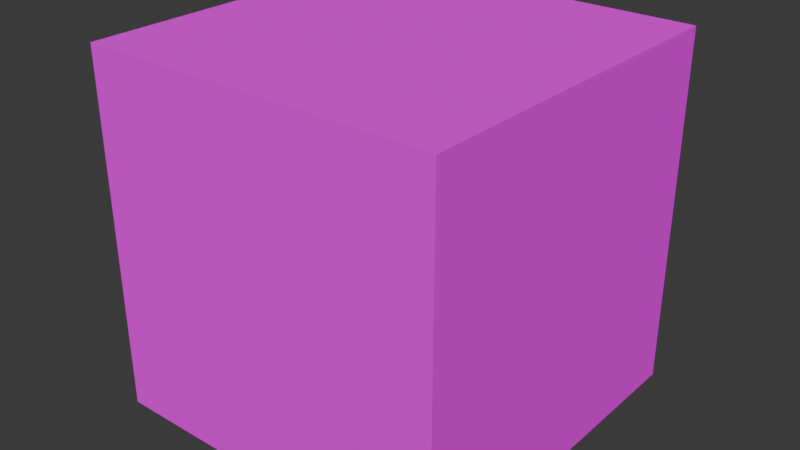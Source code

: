 # Source: model_with_external_textures.blend  (saved by Blender 4.2.67; exported with 4.5.12 LTS)
import bpy
from mathutils import Matrix  # noqa: F401  (used for matrix-valued properties, if any)

bpy.ops.wm.read_factory_settings(use_empty=True)
scene = bpy.context.scene
scene.name = 'Scene'

# ---- images (referenced by path relative to the original .blend; pixels are not part of the script)
import os
ASSET_DIR = os.environ.get("B2B_ASSET_DIR", "")  # directory of the original .blend (textures are referenced by path, not embedded)
HERE = os.path.dirname(os.path.abspath(__file__))  # packed textures are extracted next to this script under _unpacked/

def load_image(name, relpath, width, height, colorspace="sRGB"):
    """Load a texture the original file referenced (path relative to the .blend, or extracted next to this script)."""
    p = next((c for c in (os.path.join(HERE, relpath), os.path.join(ASSET_DIR, relpath)) if relpath and os.path.exists(c)), "")
    if p:
        img = bpy.data.images.load(p, check_existing=True)
        img.name = name
    else:  # same state as the original file: an image datablock whose file is absent (Cycles renders it pink)
        img = bpy.data.images.new(name, width, height)
        img.source = "FILE"
        img.filepath = "//" + (relpath or name)
    img.colorspace_settings.name = colorspace
    return img
img_test_image_dds = load_image('test_image.dds', 'textures/test_image.dds', 1024, 1024, 'sRGB')

# ---- materials (node trees are filled in below, after node groups)
mat_default = bpy.data.materials.new('default')

# ---- material node trees
mat_default.use_nodes = True; mat_default.node_tree.nodes.clear()
_N = mat_default.node_tree.nodes; _L = mat_default.node_tree.links
n0 = _N.new('ShaderNodeBsdfPrincipled'); n0.name = 'Principled BSDF'; n0.location = (-300, 0)
n0.inputs[13].default_value = 0.0
n1 = _N.new('ShaderNodeOutputMaterial'); n1.name = 'Material Output'; n1.location = (0, 0)
n2 = _N.new('ShaderNodeUVMap'); n2.name = 'UVMap 0'; n2.location = (-4200, 300)
n2.label = 'UVMap 0'
n2.uv_map = 'UVMap 0'
n3 = _N.new('ShaderNodeTexImage'); n3.name = 'DiffuseSampler'; n3.location = (-1000, 400)
n3.label = 'DiffuseSampler'
n3.image = img_test_image_dds
n4 = _N.new('NodeUndefined'); n4.name = 'matMaterialColorScale'; n4.location = (1070, -200)
n4.label = 'matMaterialColorScale'
n5 = _N.new('NodeUndefined'); n5.name = 'HardAlphaBlend'; n5.location = (1235, -200)
n5.label = 'HardAlphaBlend'
n6 = _N.new('NodeUndefined'); n6.name = 'useTessellation'; n6.location = (1400, -200)
n6.label = 'useTessellation'
n7 = _N.new('NodeUndefined'); n7.name = 'wetnessMultiplier'; n7.location = (1565, -200)
n7.label = 'wetnessMultiplier'
n8 = _N.new('NodeUndefined'); n8.name = 'globalAnimUV1'; n8.location = (1070, -350)
n8.label = 'globalAnimUV1'
n9 = _N.new('NodeUndefined'); n9.name = 'globalAnimUV0'; n9.location = (1235, -350)
n9.label = 'globalAnimUV0'
n10 = _N.new('ShaderNodeMath'); n10.name = 'Math'; n10.location = (-2700, -600)
n10.operation = 'SUBTRACT'
n10.inputs[1].default_value = 1.0
n11 = _N.new('ShaderNodeMath'); n11.name = 'Math.001'; n11.location = (-2400, -600)
n11.operation = 'MULTIPLY'
n11.inputs[1].default_value = -1.0
n12 = _N.new('ShaderNodeSeparateXYZ'); n12.name = 'Separate XYZ'; n12.location = (-3000, -600)
n13 = _N.new('ShaderNodeCombineXYZ'); n13.name = 'Combine XYZ'; n13.location = (-2100, -300)
n13.inputs[2].default_value = 1.0
n14 = _N.new('ShaderNodeVectorMath'); n14.name = 'Vector Math'; n14.location = (-1200, 0)
n14.operation = 'DOT_PRODUCT'
n15 = _N.new('ShaderNodeVectorMath'); n15.name = 'Vector Math.001'; n15.location = (-1800, -300)
n15.operation = 'DOT_PRODUCT'
n16 = _N.new('ShaderNodeMath'); n16.name = 'Math.002'; n16.location = (-1500, -300)
n16.operation = 'SUBTRACT'
n16.inputs[1].default_value = 1.0
n17 = _N.new('ShaderNodeMath'); n17.name = 'Math.003'; n17.location = (-1200, -300)
n17.operation = 'MULTIPLY'
n17.inputs[1].default_value = -1.0
n18 = _N.new('ShaderNodeCombineXYZ'); n18.name = 'Combine XYZ.001'; n18.location = (-900, 0)
_L.new(n0.outputs[0], n1.inputs[0])
_L.new(n3.outputs[0], n0.inputs[0])
_L.new(n3.outputs[1], n0.inputs[4])
_L.new(n2.outputs[0], n12.inputs[0])
_L.new(n12.outputs[1], n10.inputs[0])
_L.new(n10.outputs[0], n11.inputs[0])
_L.new(n12.outputs[0], n13.inputs[0])
_L.new(n11.outputs[0], n13.inputs[1])
_L.new(n13.outputs[0], n14.inputs[0])
_L.new(n13.outputs[0], n15.inputs[0])
_L.new(n15.outputs[1], n16.inputs[0])
_L.new(n16.outputs[0], n17.inputs[0])
_L.new(n14.outputs[1], n18.inputs[0])
_L.new(n17.outputs[0], n18.inputs[1])
_L.new(n18.outputs[0], n3.inputs[0])
n1.is_active_output = True

# ---- world
world_world = bpy.data.worlds.new('World'); scene.world = world_world
world_world.use_nodes = True; world_world.node_tree.nodes.clear()
_N = world_world.node_tree.nodes; _L = world_world.node_tree.links
n0 = _N.new('ShaderNodeOutputWorld'); n0.name = 'World Output'; n0.location = (300, 300)
n1 = _N.new('ShaderNodeBackground'); n1.name = 'Background'; n1.location = (10, 300)
n1.inputs[0].default_value = (0.05088, 0.05088, 0.05088, 1.0)
_L.new(n1.outputs[0], n0.inputs[0])
n0.is_active_output = True
world_world.color = (0.05088, 0.05088, 0.05088)
world_world.sun_shadow_jitter_overblur = 0.0

# ---- meshes
me_cube_001 = bpy.data.meshes.new('Cube.001')
me_cube_001.from_pydata([(-1.0, -1.0, -1.0), (-1.0, -1.0, 1.0), (-1.0, 1.0, -1.0), (-1.0, 1.0, 1.0), (1.0, -1.0, -1.0), (1.0, -1.0, 1.0), (1.0, 1.0, -1.0), (1.0, 1.0, 1.0)], [], [(0, 1, 3, 2), (2, 3, 7, 6), (6, 7, 5, 4), (4, 5, 1, 0), (2, 6, 4, 0), (7, 3, 1, 5)])
_uv = me_cube_001.uv_layers.new(name='UVMap 0')
_uv.uv.foreach_set('vector', [0.375, 0.0, 0.625, 0.0, 0.625, 0.25, 0.375, 0.25, 0.375, 0.25, 0.625, 0.25, 0.625, 0.5, 0.375, 0.5, 0.375, 0.5, 0.625, 0.5, 0.625, 0.75, 0.375, 0.75, 0.375, 0.75, 0.625, 0.75, 0.625, 1.0, 0.375, 1.0, 0.125, 0.5, 0.375, 0.5, 0.375, 0.75, 0.125, 0.75, 0.625, 0.5, 0.875, 0.5, 0.875, 0.75, 0.625, 0.75])
_ca = me_cube_001.color_attributes.new('Color 1', 'BYTE_COLOR', 'CORNER')
_ca.data.foreach_set('color', [1.0, 1.0, 1.0, 1.0, 1.0, 1.0, 1.0, 1.0, 1.0, 1.0, 1.0, 1.0, 1.0, 1.0, 1.0, 1.0, 1.0, 1.0, 1.0, 1.0, 1.0, 1.0, 1.0, 1.0, 1.0, 1.0, 1.0, 1.0, 1.0, 1.0, 1.0, 1.0, 1.0, 1.0, 1.0, 1.0, 1.0, 1.0, 1.0, 1.0, 1.0, 1.0, 1.0, 1.0, 1.0, 1.0, 1.0, 1.0, 1.0, 1.0, 1.0, 1.0, 1.0, 1.0, 1.0, 1.0, 1.0, 1.0, 1.0, 1.0, 1.0, 1.0, 1.0, 1.0, 1.0, 1.0, 1.0, 1.0, 1.0, 1.0, 1.0, 1.0, 1.0, 1.0, 1.0, 1.0, 1.0, 1.0, 1.0, 1.0, 1.0, 1.0, 1.0, 1.0, 1.0, 1.0, 1.0, 1.0, 1.0, 1.0, 1.0, 1.0, 1.0, 1.0, 1.0, 1.0])
me_cube_001.materials.append(mat_default)
me_cube_001.update()

# ---- objects
ob_test_model_model = bpy.data.objects.new('test_model.model', me_cube_001)
ob_test_model = bpy.data.objects.new('test_model', None)

# ---- transforms, parenting, visibility, modifiers, constraints
ob_test_model_model.parent = ob_test_model
ob_test_model_model.location = (0.0, 0.0, 0.0)
ob_test_model.location = (0.0, 0.0, 0.0)
ob_test_model.empty_display_size = 0.0001

# ---- collection membership
scene.collection.objects.link(ob_test_model_model)
scene.collection.objects.link(ob_test_model)

# ---- scene / render settings (as saved in the file)
scene.frame_start = 1; scene.frame_end = 250; scene.frame_set(1)
scene.render.engine = 'BLENDER_EEVEE_NEXT'
bpy.context.view_layer.update()

# ---- added for rendering (the .blend has no active camera and no usable light): camera, sun
cam_auto = bpy.data.cameras.new('AutoCamera')
cam_auto.lens = 50.0
cam_auto.sensor_width = 36.0
cam_auto.clip_end = 1000.0
ob_auto_camera = bpy.data.objects.new('AutoCamera', cam_auto)
scene.collection.objects.link(ob_auto_camera)
ob_auto_camera.location = (3.20507, -3.84609, 2.56406)
ob_auto_camera.rotation_euler = (1.09748, -7.21219e-08, 0.694738)
scene.camera = ob_auto_camera
light_auto_sun = bpy.data.lights.new('AutoSun', 'SUN')
light_auto_sun.energy = 3.0
light_auto_sun.angle = 0.0523599
ob_auto_sun = bpy.data.objects.new('AutoSun', light_auto_sun)
scene.collection.objects.link(ob_auto_sun)
ob_auto_sun.rotation_euler = (0.872665, 0.174533, 0.523599)
bpy.context.view_layer.update()
